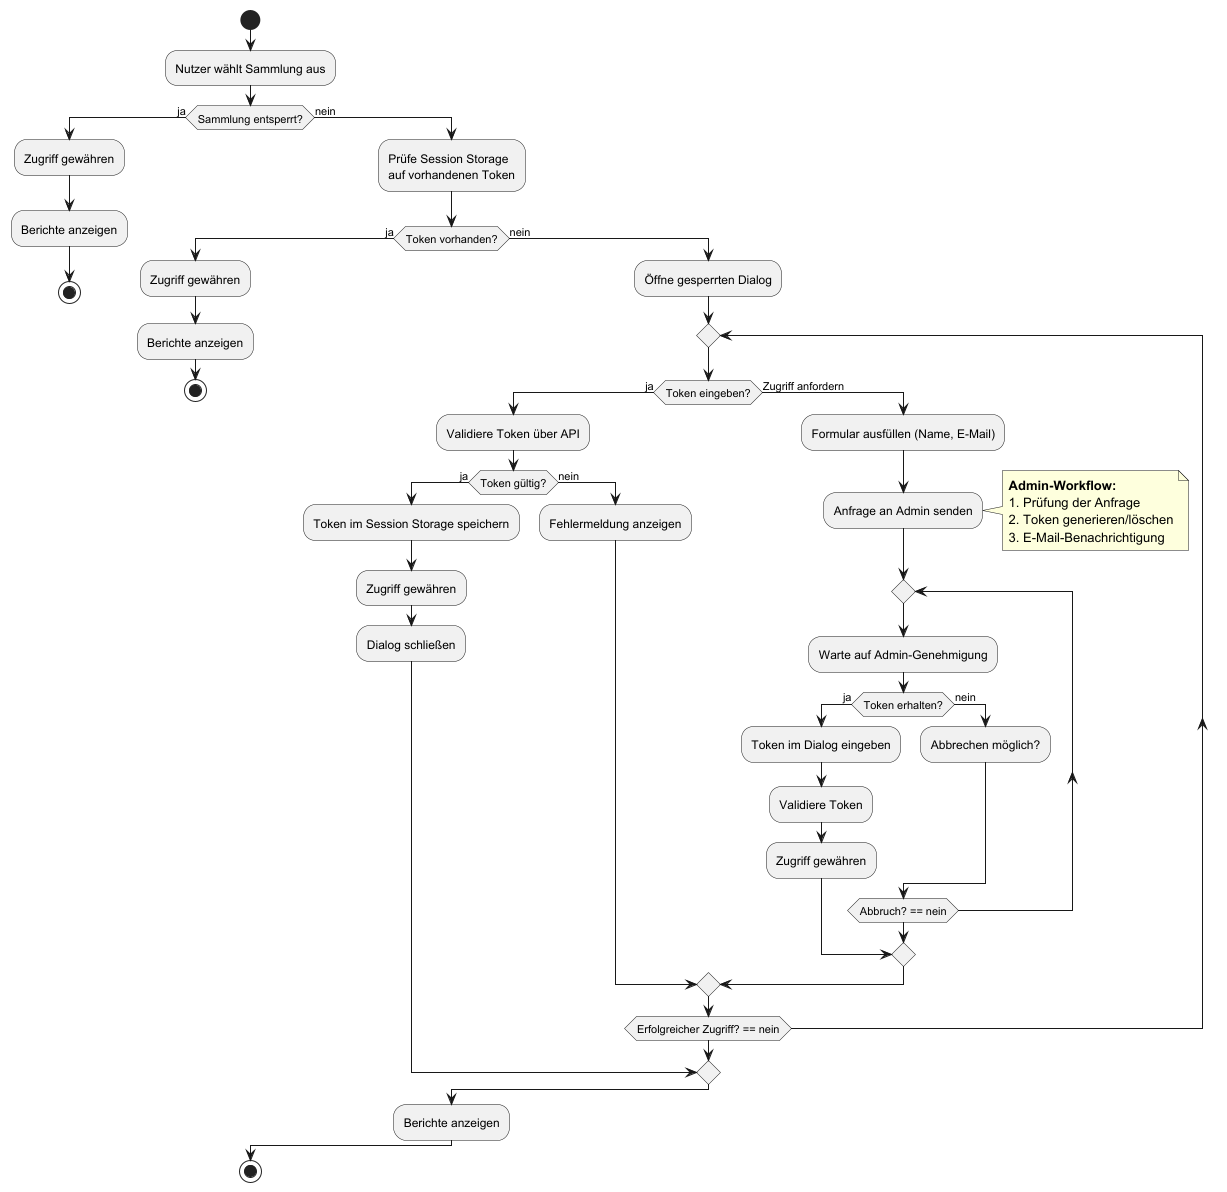

The diagram above was rendered by PlantUML. Its source (embedded in the PNG):
@startuml
start
:Nutzer wählt Sammlung aus;
if (Sammlung entsperrt?) then (ja)
  :Zugriff gewähren;
  :Berichte anzeigen;
  stop
else (nein)
  :Prüfe Session Storage\nauf vorhandenen Token;
  if (Token vorhanden?) then (ja)
    :Zugriff gewähren;
    :Berichte anzeigen;
    stop
  else (nein)
    :Öffne gesperrten Dialog;
    repeat
      if (Token eingeben?) then (ja)
        :Validiere Token über API;
        if (Token gültig?) then (ja)
          :Token im Session Storage speichern;
          :Zugriff gewähren;
          :Dialog schließen;
          break
        else (nein)
          :Fehlermeldung anzeigen;
        endif
      else (Zugriff anfordern)
        :Formular ausfüllen (Name, E-Mail);
        :Anfrage an Admin senden;
        note right
          **Admin-Workflow:**
          1. Prüfung der Anfrage
          2. Token generieren/löschen
          3. E-Mail-Benachrichtigung
        end note
        repeat
          :Warte auf Admin-Genehmigung;
          if (Token erhalten?) then (ja)
            :Token im Dialog eingeben;
            :Validiere Token;
            :Zugriff gewähren;
            break
          else (nein)
            :Abbrechen möglich?;
          endif
        repeat while (Abbruch? == nein)
      endif
    repeat while (Erfolgreicher Zugriff? == nein)
  endif
  :Berichte anzeigen;
endif
stop
@enduml